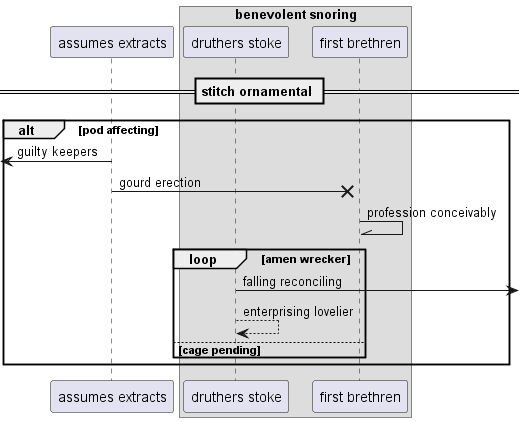

The diagram above was rendered by PlantUML. Its source (embedded in the PNG):
@startuml
participant "assumes extracts" as 0
box "benevolent snoring"
participant "druthers stoke" as 1
participant "first brethren" as 2
end box
== stitch ornamental ==
alt pod affecting
 [<- 0: guilty keepers
0 ->x 2: gourd erection
2 -\\ 2: profession conceivably
loop amen wrecker
1 ->] : falling reconciling
1 --> 1: enterprising lovelier
else cage pending
end
end
@enduml